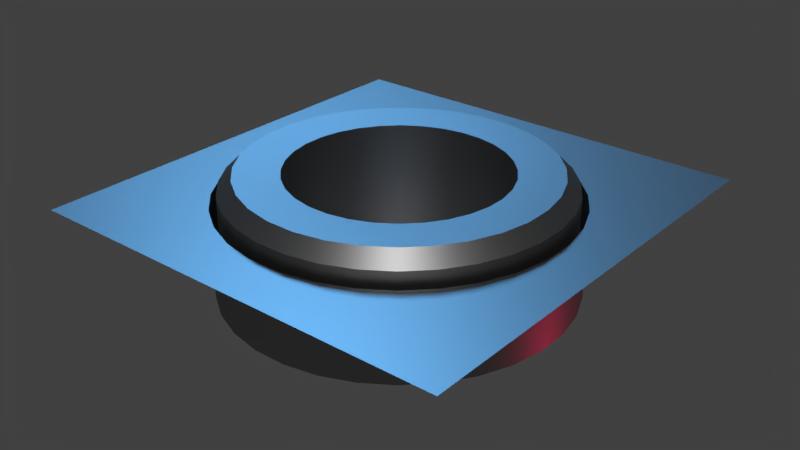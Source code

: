 # Source: decal02_32.blend  (saved by Blender 2.78.0; exported with 4.5.12 LTS)
import bpy
from mathutils import Matrix  # noqa: F401  (used for matrix-valued properties, if any)

bpy.ops.wm.read_factory_settings(use_empty=True)
scene = bpy.context.scene
scene.name = 'Scene'

# ---- collections
col_collection_1 = bpy.data.collections.new('Collection 1'); scene.collection.children.link(col_collection_1)

# ---- materials (node trees are filled in below, after node groups)
mat_base = bpy.data.materials.new('base')
mat_base.alpha_threshold = 0.0
mat_base.diffuse_color = (0.15, 0.15, 0.15, 1.0)
mat_base.roughness = 0.5

# ---- node groups
ng_auto_smooth = bpy.data.node_groups.new('Auto Smooth', 'GeometryNodeTree')
_s = ng_auto_smooth.interface.new_socket(name='Geometry', in_out='OUTPUT', socket_type='NodeSocketGeometry')
_s = ng_auto_smooth.interface.new_socket(name='Geometry', in_out='INPUT', socket_type='NodeSocketGeometry')
_s = ng_auto_smooth.interface.new_socket(name='Angle', in_out='INPUT', socket_type='NodeSocketFloat')
_s.subtype = 'ANGLE'
_s.min_value = 0.0
_s.max_value = 3.142
ng_auto_smooth.is_modifier = True
_N = ng_auto_smooth.nodes; _L = ng_auto_smooth.links
n0 = _N.new('NodeGroupOutput'); n0.name = 'Group Output'; n0.location = (480, -100)
n1 = _N.new('NodeGroupInput'); n1.name = 'Group Input'; n1.location = (-420, -300)
n2 = _N.new('NodeGroupInput'); n2.name = 'Group Input.001'; n2.location = (-60, -100)
n3 = _N.new('GeometryNodeSetShadeSmooth'); n3.name = 'Set Shade Smooth'; n3.location = (120, -100)
n3.domain = 'EDGE'
n4 = _N.new('GeometryNodeSetShadeSmooth'); n4.name = 'Set Shade Smooth.001'; n4.location = (300, -100)
n5 = _N.new('GeometryNodeInputMeshEdgeAngle'); n5.name = 'Edge Angle'; n5.location = (-420, -220)
n6 = _N.new('GeometryNodeInputEdgeSmooth'); n6.name = 'Is Edge Smooth'; n6.location = (-60, -160)
n7 = _N.new('GeometryNodeInputShadeSmooth'); n7.name = 'Is Face Smooth'; n7.location = (-240, -340)
n8 = _N.new('FunctionNodeBooleanMath'); n8.name = 'Boolean Math'; n8.location = (-60, -220)
n9 = _N.new('FunctionNodeCompare'); n9.name = 'Compare'; n9.location = (-240, -180)
n9.operation = 'LESS_EQUAL'
_L.new(n5.outputs[0], n9.inputs[0])
_L.new(n4.outputs[0], n0.inputs[0])
_L.new(n1.outputs[1], n9.inputs[1])
_L.new(n9.outputs[0], n8.inputs[0])
_L.new(n7.outputs[0], n8.inputs[1])
_L.new(n2.outputs[0], n3.inputs[0])
_L.new(n6.outputs[0], n3.inputs[1])
_L.new(n3.outputs[0], n4.inputs[0])
_L.new(n8.outputs[0], n3.inputs[2])
n0.is_active_output = True

# ---- material node trees
mat_base.use_nodes = True; mat_base.node_tree.nodes.clear()
_N = mat_base.node_tree.nodes; _L = mat_base.node_tree.links
n0 = _N.new('ShaderNodeOutputMaterial'); n0.name = 'Material Output'; n0.location = (300, 300)
n1 = _N.new('ShaderNodeBsdfDiffuse'); n1.name = 'Diffuse BSDF'; n1.location = (-22, 188)
n1.inputs[0].default_value = (0.1376, 0.1376, 0.1376, 1.0)
n2 = _N.new('ShaderNodeBsdfAnisotropic'); n2.name = 'Glossy BSDF'; n2.location = (-18, 372)
n2.distribution = 'GGX'
n2.inputs[0].default_value = (0.35, 0.35, 0.35, 1.0)
n2.inputs[1].default_value = 0.4472
_L.new(n2.outputs[0], n0.inputs[0])
n0.is_active_output = True

# ---- world
world_world = bpy.data.worlds.new('World'); scene.world = world_world
world_world.use_nodes = True; world_world.node_tree.nodes.clear()
_N = world_world.node_tree.nodes; _L = world_world.node_tree.links
n0 = _N.new('ShaderNodeMath'); n0.name = 'Math.001'; n0.location = (3, 138)
n0.inputs[1].default_value = 1.0
n1 = _N.new('ShaderNodeMath'); n1.name = 'Math.003'; n1.location = (376, 139)
n1.operation = 'MULTIPLY'
n1.inputs[1].default_value = 1.0
n2 = _N.new('ShaderNodeMath'); n2.name = 'Math.002'; n2.location = (198, 135)
n2.operation = 'POWER'
n2.inputs[1].default_value = 0.1
n3 = _N.new('ShaderNodeMath'); n3.name = 'Math'; n3.location = (-179, 137)
n3.operation = 'MULTIPLY'
n4 = _N.new('ShaderNodeBackground'); n4.name = 'Background'; n4.location = (630, 254)
n4.inputs[0].default_value = (0.05088, 0.05088, 0.05088, 1.0)
n5 = _N.new('ShaderNodeOutputWorld'); n5.name = 'World Output'; n5.location = (890, 246)
n6 = _N.new('ShaderNodeTexCoord'); n6.name = 'Texture Coordinate'; n6.location = (-1202, 211)
n7 = _N.new('ShaderNodeMapping'); n7.name = 'Mapping'; n7.location = (-884, 241)
_L.new(n4.outputs[0], n5.inputs[0])
_L.new(n3.outputs[0], n0.inputs[0])
_L.new(n0.outputs[0], n2.inputs[0])
_L.new(n2.outputs[0], n1.inputs[0])
_L.new(n1.outputs[0], n4.inputs[1])
_L.new(n6.outputs[0], n7.inputs[0])
n5.is_active_output = True
world_world.color = (0.05088, 0.05088, 0.05088)
world_world.use_sun_shadow = False
world_world.sun_shadow_jitter_overblur = 0.0
world_world.cycles.sampling_method = 'MANUAL'

# ---- lights
light_sun_002 = bpy.data.lights.new('Sun.002', 'SUN')
light_sun_002.color = (1.0, 0.0156, 0.1261)
light_sun_002.transmission_factor = 0.0
light_sun_002.angle = 0.1993
light_sun_002.energy = 0.3
light_sun_002.shadow_buffer_clip_start = 0.5
light_sun_002.shadow_soft_size = 0.1
light_sun_002.shadow_cascade_max_distance = 1000.0
light_sun_001 = bpy.data.lights.new('Sun.001', 'SUN')
light_sun_001.color = (0.1441, 0.5003, 1.0)
light_sun_001.transmission_factor = 0.0
light_sun_001.angle = 0.1993
light_sun_001.energy = 1.0
light_sun_001.shadow_buffer_clip_start = 0.5
light_sun_001.shadow_soft_size = 0.1
light_sun_001.shadow_cascade_max_distance = 1000.0
light_sun = bpy.data.lights.new('Sun', 'SUN')
light_sun.transmission_factor = 0.0
light_sun.angle = 0.1993
light_sun.energy = 1.0
light_sun.shadow_buffer_clip_start = 0.5
light_sun.shadow_soft_size = 0.1
light_sun.shadow_cascade_max_distance = 1000.0

# ---- meshes
me_cylinder_002 = bpy.data.meshes.new('Cylinder.002')
me_cylinder_002.from_pydata([(-0.03006, 0.306, -0.1195), (-0.01954, 0.1989, 0.08582), (0.03022, 0.306, -0.1195), (0.01964, 0.1989, 0.08582), (0.08933, 0.2942, -0.1195), (0.05806, 0.1912, 0.08582), (0.145, 0.2711, -0.1195), (0.09425, 0.1762, 0.08582), (0.1951, 0.2376, -0.1195), (0.1268, 0.1544, 0.08582), (0.2377, 0.195, -0.1195), (0.1545, 0.1267, 0.08582), (0.2712, 0.1449, -0.1195), (0.1763, 0.09416, 0.08582), (0.2943, 0.08918, -0.1195), (0.1913, 0.05796, 0.08582), (0.306, 0.03006, -0.1195), (0.1989, 0.01954, 0.08582), (0.306, -0.03022, -0.1195), (0.1989, -0.01964, 0.08582), (0.2942, -0.08933, -0.1195), (0.1912, -0.05806, 0.08582), (0.2711, -0.145, -0.1195), (0.1762, -0.09425, 0.08582), (0.2376, -0.1951, -0.1195), (0.1544, -0.1268, 0.08582), (0.195, -0.2377, -0.1195), (0.1267, -0.1545, 0.08582), (0.1449, -0.2712, -0.1195), (0.09416, -0.1763, 0.08582), (0.08918, -0.2943, -0.1195), (0.05796, -0.1913, 0.08582), (0.03006, -0.306, -0.1195), (0.01954, -0.1989, 0.08582), (-0.03022, -0.306, -0.1195), (-0.01964, -0.1989, 0.08582), (-0.08933, -0.2942, -0.1195), (-0.05806, -0.1912, 0.08582), (-0.145, -0.2711, -0.1195), (-0.09425, -0.1762, 0.08582), (-0.1951, -0.2376, -0.1195), (-0.1268, -0.1544, 0.08582), (-0.2377, -0.195, -0.1195), (-0.1545, -0.1267, 0.08582), (-0.2712, -0.1449, -0.1195), (-0.1763, -0.09416, 0.08582), (-0.2943, -0.08918, -0.1195), (-0.1913, -0.05796, 0.08582), (-0.306, -0.03006, -0.1195), (-0.1989, -0.01953, 0.08582), (-0.306, 0.03022, -0.1195), (-0.1989, 0.01964, 0.08582), (-0.2942, 0.08933, -0.1195), (-0.1912, 0.05806, 0.08582), (-0.2711, 0.145, -0.1195), (-0.1762, 0.09425, 0.08582), (-0.2376, 0.1951, -0.1195), (-0.1544, 0.1268, 0.08582), (-0.195, 0.2377, -0.1195), (-0.1267, 0.1545, 0.08582), (-0.1449, 0.2712, -0.1195), (-0.09416, 0.1763, 0.08582), (-0.08918, 0.2943, -0.1195), (-0.05796, 0.1913, 0.08582), (0.01835, 0.1858, -0.1166), (-0.01825, 0.1858, -0.1166), (0.05423, 0.1786, -0.1166), (0.08803, 0.1646, -0.1166), (0.1185, 0.1443, -0.1166), (0.1443, 0.1184, -0.1166), (0.1646, 0.08795, -0.1166), (0.1786, 0.05414, -0.1166), (0.1858, 0.01825, -0.1166), (0.1858, -0.01834, -0.1166), (0.1786, -0.05423, -0.1166), (0.1646, -0.08803, -0.1166), (0.1443, -0.1185, -0.1166), (0.1184, -0.1443, -0.1166), (0.08795, -0.1646, -0.1166), (0.05414, -0.1786, -0.1166), (0.01825, -0.1858, -0.1166), (-0.01835, -0.1858, -0.1166), (-0.05423, -0.1786, -0.1166), (-0.08803, -0.1646, -0.1166), (-0.1185, -0.1443, -0.1166), (-0.1443, -0.1184, -0.1166), (-0.1646, -0.08795, -0.1166), (-0.1786, -0.05414, -0.1166), (-0.1858, -0.01825, -0.1166), (-0.1858, 0.01835, -0.1166), (-0.1786, 0.05423, -0.1166), (-0.1646, 0.08804, -0.1166), (-0.1443, 0.1185, -0.1166), (-0.1184, 0.1443, -0.1166), (-0.08795, 0.1646, -0.1166), (-0.05414, 0.1786, -0.1166), (0.02769, 0.2803, 0.08883), (0.03022, 0.306, 0.06318), (-0.03006, 0.306, 0.06318), (-0.02754, 0.2803, 0.08883), (0.08184, 0.2695, 0.08883), (0.08933, 0.2942, 0.06318), (0.1329, 0.2484, 0.08883), (0.145, 0.2711, 0.06318), (0.1788, 0.2177, 0.08883), (0.1951, 0.2376, 0.06318), (0.2178, 0.1786, 0.08883), (0.2377, 0.195, 0.06318), (0.2485, 0.1327, 0.08883), (0.2712, 0.1449, 0.06318), (0.2696, 0.0817, 0.08883), (0.2943, 0.08918, 0.06318), (0.2803, 0.02754, 0.08883), (0.306, 0.03006, 0.06318), (0.2803, -0.02768, 0.08883), (0.306, -0.03022, 0.06318), (0.2695, -0.08184, 0.08883), (0.2942, -0.08933, 0.06318), (0.2484, -0.1329, 0.08883), (0.2711, -0.145, 0.06318), (0.2177, -0.1788, 0.08883), (0.2376, -0.1951, 0.06318), (0.1786, -0.2178, 0.08883), (0.195, -0.2377, 0.06318), (0.1327, -0.2485, 0.08883), (0.1449, -0.2712, 0.06318), (0.0817, -0.2696, 0.08883), (0.08918, -0.2943, 0.06318), (0.02754, -0.2803, 0.08883), (0.03006, -0.306, 0.06318), (-0.02769, -0.2803, 0.08883), (-0.03022, -0.306, 0.06318), (-0.08184, -0.2695, 0.08883), (-0.08933, -0.2942, 0.06318), (-0.1329, -0.2484, 0.08883), (-0.145, -0.2711, 0.06318), (-0.1788, -0.2177, 0.08883), (-0.1951, -0.2376, 0.06318), (-0.2178, -0.1786, 0.08883), (-0.2377, -0.195, 0.06318), (-0.2485, -0.1327, 0.08883), (-0.2712, -0.1449, 0.06318), (-0.2696, -0.0817, 0.08883), (-0.2943, -0.08918, 0.06318), (-0.2803, -0.02754, 0.08883), (-0.306, -0.03006, 0.06318), (-0.2803, 0.02769, 0.08883), (-0.306, 0.03022, 0.06318), (-0.2695, 0.08184, 0.08883), (-0.2942, 0.08933, 0.06318), (-0.2484, 0.1329, 0.08883), (-0.2711, 0.145, 0.06318), (-0.2177, 0.1788, 0.08883), (-0.2376, 0.1951, 0.06318), (-0.1786, 0.2178, 0.08883), (-0.195, 0.2377, 0.06318), (-0.1327, 0.2485, 0.08883), (-0.1449, 0.2712, 0.06318), (-0.0817, 0.2696, 0.08883), (-0.08918, 0.2943, 0.06318)], [], [(2, 97, 101, 4), (3, 5, 100, 96), (5, 7, 102, 100), (7, 9, 104, 102), (9, 11, 106, 104), (11, 13, 108, 106), (13, 15, 110, 108), (15, 17, 112, 110), (17, 19, 114, 112), (19, 21, 116, 114), (21, 23, 118, 116), (23, 25, 120, 118), (25, 27, 122, 120), (27, 29, 124, 122), (29, 31, 126, 124), (31, 33, 128, 126), (33, 35, 130, 128), (35, 37, 132, 130), (37, 39, 134, 132), (39, 41, 136, 134), (41, 43, 138, 136), (43, 45, 140, 138), (45, 47, 142, 140), (47, 49, 144, 142), (49, 51, 146, 144), (51, 53, 148, 146), (53, 55, 150, 148), (55, 57, 152, 150), (57, 59, 154, 152), (59, 61, 156, 154), (9, 7, 67, 68), (61, 63, 158, 156), (63, 1, 99, 158), (0, 98, 97, 2), (62, 159, 98, 0), (6, 103, 105, 8), (8, 105, 107, 10), (10, 107, 109, 12), (12, 109, 111, 14), (14, 111, 113, 16), (16, 113, 115, 18), (18, 115, 117, 20), (20, 117, 119, 22), (22, 119, 121, 24), (24, 121, 123, 26), (26, 123, 125, 28), (28, 125, 127, 30), (30, 127, 129, 32), (32, 129, 131, 34), (34, 131, 133, 36), (36, 133, 135, 38), (38, 135, 137, 40), (40, 137, 139, 42), (42, 139, 141, 44), (44, 141, 143, 46), (46, 143, 145, 48), (48, 145, 147, 50), (50, 147, 149, 52), (52, 149, 151, 54), (54, 151, 153, 56), (56, 153, 155, 58), (58, 155, 157, 60), (60, 157, 159, 62), (4, 101, 103, 6), (64, 65, 95, 94, 93, 92, 91, 90, 89, 88, 87, 86, 85, 84, 83, 82, 81, 80, 79, 78, 77, 76, 75, 74, 73, 72, 71, 70, 69, 68, 67, 66), (63, 61, 94, 95), (37, 35, 81, 82), (11, 9, 68, 69), (1, 63, 95, 65), (39, 37, 82, 83), (13, 11, 69, 70), (41, 39, 83, 84), (15, 13, 70, 71), (43, 41, 84, 85), (17, 15, 71, 72), (45, 43, 85, 86), (19, 17, 72, 73), (47, 45, 86, 87), (21, 19, 73, 74), (49, 47, 87, 88), (23, 21, 74, 75), (51, 49, 88, 89), (25, 23, 75, 76), (53, 51, 89, 90), (27, 25, 76, 77), (55, 53, 90, 91), (29, 27, 77, 78), (3, 1, 65, 64), (57, 55, 91, 92), (31, 29, 78, 79), (5, 3, 64, 66), (59, 57, 92, 93), (33, 31, 79, 80), (7, 5, 66, 67), (61, 59, 93, 94), (35, 33, 80, 81), (97, 98, 99, 96), (101, 97, 96, 100), (103, 101, 100, 102), (105, 103, 102, 104), (107, 105, 104, 106), (109, 107, 106, 108), (111, 109, 108, 110), (113, 111, 110, 112), (115, 113, 112, 114), (117, 115, 114, 116), (119, 117, 116, 118), (121, 119, 118, 120), (123, 121, 120, 122), (125, 123, 122, 124), (127, 125, 124, 126), (129, 127, 126, 128), (131, 129, 128, 130), (133, 131, 130, 132), (135, 133, 132, 134), (137, 135, 134, 136), (139, 137, 136, 138), (141, 139, 138, 140), (143, 141, 140, 142), (145, 143, 142, 144), (147, 145, 144, 146), (149, 147, 146, 148), (151, 149, 148, 150), (153, 151, 150, 152), (155, 153, 152, 154), (157, 155, 154, 156), (159, 157, 156, 158), (98, 159, 158, 99), (1, 3, 96, 99)])
me_cylinder_002.polygons.foreach_set('use_smooth', [True] * 129)
_k = set([(0, 2), (0, 62), (1, 3), (1, 63), (2, 4), (3, 5), (4, 6), (5, 7), (6, 8), (7, 9), (8, 10), (9, 11), (10, 12), (11, 13), (12, 14), (13, 15), (14, 16), (15, 17), (16, 18), (17, 19), (18, 20), (19, 21), (20, 22), (21, 23), (22, 24), (23, 25), (24, 26), (25, 27), (26, 28), (27, 29), (28, 30), (29, 31), (30, 32), (31, 33), (32, 34), (33, 35), (34, 36), (35, 37), (36, 38), (37, 39), (38, 40), (39, 41), (40, 42), (41, 43), (42, 44), (43, 45), (44, 46), (45, 47), (46, 48), (47, 49), (48, 50), (49, 51), (50, 52), (51, 53), (52, 54), (53, 55), (54, 56), (55, 57), (56, 58), (57, 59), (58, 60), (59, 61), (60, 62), (61, 63), (64, 65), (64, 66), (65, 95), (66, 67), (67, 68), (68, 69), (69, 70), (70, 71), (71, 72), (72, 73), (73, 74), (74, 75), (75, 76), (76, 77), (77, 78), (78, 79), (79, 80), (80, 81), (81, 82), (82, 83), (83, 84), (84, 85), (85, 86), (86, 87), (87, 88), (88, 89), (89, 90), (90, 91), (91, 92), (92, 93), (93, 94), (94, 95), (96, 99), (96, 100), (97, 98), (97, 101), (98, 159), (99, 158), (100, 102), (101, 103), (102, 104), (103, 105), (104, 106), (105, 107), (106, 108), (107, 109), (108, 110), (109, 111), (110, 112), (111, 113), (112, 114), (113, 115), (114, 116), (115, 117), (116, 118), (117, 119), (118, 120), (119, 121), (120, 122), (121, 123), (122, 124), (123, 125), (124, 126), (125, 127), (126, 128), (127, 129), (128, 130), (129, 131), (130, 132), (131, 133), (132, 134), (133, 135), (134, 136), (135, 137), (136, 138), (137, 139), (138, 140), (139, 141), (140, 142), (141, 143), (142, 144), (143, 145), (144, 146), (145, 147), (146, 148), (147, 149), (148, 150), (149, 151), (150, 152), (151, 153), (152, 154), (153, 155), (154, 156), (155, 157), (156, 158), (157, 159)])
me_cylinder_002.attributes.new('sharp_edge', 'BOOLEAN', 'EDGE').data.foreach_set('value', [ (min(e.vertices), max(e.vertices)) in _k for e in me_cylinder_002.edges])
_k = {(0, 2): 1.0, (2, 4): 1.0, (4, 6): 1.0, (6, 8): 1.0, (8, 10): 1.0, (10, 12): 1.0, (12, 14): 1.0, (14, 16): 1.0, (16, 18): 1.0, (18, 20): 1.0, (20, 22): 1.0, (22, 24): 1.0, (24, 26): 1.0, (26, 28): 1.0, (28, 30): 1.0, (30, 32): 1.0, (32, 34): 1.0, (34, 36): 1.0, (36, 38): 1.0, (38, 40): 1.0, (40, 42): 1.0, (42, 44): 1.0, (44, 46): 1.0, (46, 48): 1.0, (48, 50): 1.0, (50, 52): 1.0, (52, 54): 1.0, (54, 56): 1.0, (56, 58): 1.0, (58, 60): 1.0, (60, 62): 1.0, (0, 62): 1.0, (1, 3): 1.0, (3, 5): 1.0, (5, 7): 1.0, (7, 9): 1.0, (9, 11): 1.0, (11, 13): 1.0, (13, 15): 1.0, (15, 17): 1.0, (17, 19): 1.0, (19, 21): 1.0, (21, 23): 1.0, (23, 25): 1.0, (25, 27): 1.0, (27, 29): 1.0, (29, 31): 1.0, (31, 33): 1.0, (33, 35): 1.0, (35, 37): 1.0, (37, 39): 1.0, (39, 41): 1.0, (41, 43): 1.0, (43, 45): 1.0, (45, 47): 1.0, (47, 49): 1.0, (49, 51): 1.0, (51, 53): 1.0, (53, 55): 1.0, (55, 57): 1.0, (57, 59): 1.0, (59, 61): 1.0, (61, 63): 1.0, (1, 63): 1.0, (64, 65): 1.0, (64, 66): 1.0, (66, 67): 1.0, (67, 68): 1.0, (68, 69): 1.0, (69, 70): 1.0, (70, 71): 1.0, (71, 72): 1.0, (72, 73): 1.0, (73, 74): 1.0, (74, 75): 1.0, (75, 76): 1.0, (76, 77): 1.0, (77, 78): 1.0, (78, 79): 1.0, (79, 80): 1.0, (80, 81): 1.0, (81, 82): 1.0, (82, 83): 1.0, (83, 84): 1.0, (84, 85): 1.0, (85, 86): 1.0, (86, 87): 1.0, (87, 88): 1.0, (88, 89): 1.0, (89, 90): 1.0, (90, 91): 1.0, (91, 92): 1.0, (92, 93): 1.0, (93, 94): 1.0, (94, 95): 1.0, (65, 95): 1.0, (97, 98): 1.0, (96, 99): 1.0, (97, 101): 1.0, (96, 100): 1.0, (101, 103): 1.0, (100, 102): 1.0, (103, 105): 1.0, (102, 104): 1.0, (105, 107): 1.0, (104, 106): 1.0, (107, 109): 1.0, (106, 108): 1.0, (109, 111): 1.0, (108, 110): 1.0, (111, 113): 1.0, (110, 112): 1.0, (113, 115): 1.0, (112, 114): 1.0, (115, 117): 1.0, (114, 116): 1.0, (117, 119): 1.0, (116, 118): 1.0, (119, 121): 1.0, (118, 120): 1.0, (121, 123): 1.0, (120, 122): 1.0, (123, 125): 1.0, (122, 124): 1.0, (125, 127): 1.0, (124, 126): 1.0, (127, 129): 1.0, (126, 128): 1.0, (129, 131): 1.0, (128, 130): 1.0, (131, 133): 1.0, (130, 132): 1.0, (133, 135): 1.0, (132, 134): 1.0, (135, 137): 1.0, (134, 136): 1.0, (137, 139): 1.0, (136, 138): 1.0, (139, 141): 1.0, (138, 140): 1.0, (141, 143): 1.0, (140, 142): 1.0, (143, 145): 1.0, (142, 144): 1.0, (145, 147): 1.0, (144, 146): 1.0, (147, 149): 1.0, (146, 148): 1.0, (149, 151): 1.0, (148, 150): 1.0, (151, 153): 1.0, (150, 152): 1.0, (153, 155): 1.0, (152, 154): 1.0, (155, 157): 1.0, (154, 156): 1.0, (157, 159): 1.0, (156, 158): 1.0, (98, 159): 1.0, (99, 158): 1.0}
me_cylinder_002.attributes.new('crease_edge', 'FLOAT', 'EDGE').data.foreach_set('value', [_k.get((min(e.vertices), max(e.vertices)), 0.0) for e in me_cylinder_002.edges])
me_cylinder_002.materials.append(mat_base)
me_cylinder_002.use_remesh_preserve_volume = False
me_cylinder_002.use_remesh_preserve_attributes = False
me_cylinder_002.use_mirror_vertex_groups = False
me_cylinder_002.update()
me_cube_001 = bpy.data.meshes.new('Cube.001')
me_cube_001.from_pydata([(-0.06696, 0.4807, 0.7966), (0.01036, 0.4807, 0.7966), (0.08619, 0.4657, 0.7966), (0.1576, 0.4361, 0.7966), (0.2219, 0.3931, 0.7966), (0.2766, 0.3385, 0.7966), (0.3195, 0.2742, 0.7966), (0.3491, 0.2028, 0.7966), (0.3642, 0.1269, 0.7966), (0.3642, 0.04961, 0.7966), (0.3492, -0.02622, 0.7966), (0.3196, -0.09765, 0.7966), (0.2766, -0.1619, 0.7966), (0.222, -0.2166, 0.7966), (0.1577, -0.2596, 0.7966), (0.08626, -0.2892, 0.7966), (0.01043, -0.3043, 0.7966), (-0.06688, -0.3043, 0.7966), (-0.1427, -0.2892, 0.7966), (-0.2141, -0.2596, 0.7966), (-0.2784, -0.2167, 0.7966), (-0.3331, -0.162, 0.7966), (-0.3761, -0.09772, 0.7966), (-0.4057, -0.02629, 0.7966), (-0.4208, 0.04954, 0.7966), (-0.4208, 0.1269, 0.7966), (-0.4057, 0.2027, 0.7966), (-0.3761, 0.2741, 0.7966), (-0.3332, 0.3384, 0.7966), (-0.2785, 0.3931, 0.7966), (-0.2142, 0.436, 0.7966), (-0.1428, 0.4656, 0.7966), (-0.5257, -0.42, 1.0), (-0.5257, 0.5996, 1.0), (0.4709, -0.42, 1.0), (0.4709, 0.5996, 1.0), (-0.1428, 0.4656, 1.0), (-0.06696, 0.4807, 1.0), (-0.2142, 0.436, 1.0), (-0.2785, 0.3931, 1.0), (-0.3332, 0.3384, 1.0), (-0.3761, 0.2741, 1.0), (-0.4057, 0.2027, 1.0), (-0.4208, 0.1269, 1.0), (-0.4208, 0.04954, 1.0), (-0.4057, -0.02629, 1.0), (-0.3761, -0.09772, 1.0), (-0.2141, -0.2596, 1.0), (-0.1427, -0.2892, 1.0), (-0.3331, -0.162, 1.0), (-0.2784, -0.2167, 1.0), (0.01036, 0.4807, 1.0), (-0.06688, -0.3043, 1.0), (0.01043, -0.3043, 1.0), (0.08619, 0.4657, 1.0), (0.08626, -0.2892, 1.0), (0.1576, 0.4361, 1.0), (0.2219, 0.3931, 1.0), (0.1577, -0.2596, 1.0), (0.2766, 0.3385, 1.0), (0.2766, -0.1619, 1.0), (0.222, -0.2166, 1.0), (0.3195, 0.2742, 1.0), (0.3196, -0.09765, 1.0), (0.3491, 0.2028, 1.0), (0.3642, 0.1269, 1.0), (0.3492, -0.02622, 1.0), (0.3642, 0.04961, 1.0), (0.4709, 0.04546, 1.0), (-0.5257, 0.05393, 1.0)], [], [(0, 1, 51, 37), (1, 2, 54, 51), (2, 3, 56, 54), (3, 4, 57, 56), (4, 5, 59, 57), (5, 6, 62, 59), (6, 7, 64, 62), (7, 8, 65, 64), (8, 9, 67, 65), (9, 10, 66, 67), (10, 11, 63, 66), (11, 12, 60, 63), (12, 13, 61, 60), (13, 14, 58, 61), (14, 15, 55, 58), (15, 16, 53, 55), (16, 17, 52, 53), (17, 18, 48, 52), (18, 19, 47, 48), (19, 20, 50, 47), (20, 21, 49, 50), (21, 22, 46, 49), (22, 23, 45, 46), (23, 24, 44, 45), (24, 25, 43, 44), (25, 26, 42, 43), (26, 27, 41, 42), (27, 28, 40, 41), (28, 29, 39, 40), (29, 30, 38, 39), (30, 31, 36, 38), (31, 0, 37, 36), (0, 31, 30, 29, 28, 27, 26, 25, 24, 23, 22, 21, 20, 19, 18, 17, 16, 15, 14, 13, 12, 11, 10, 9, 8, 7, 6, 5, 4, 3, 2, 1), (69, 44, 43, 42, 41, 40, 39, 38, 36, 37, 51, 54, 56, 57, 59, 62, 64, 65, 67, 68, 35, 33), (68, 67, 66, 63, 60, 61, 58, 55, 53, 52, 48, 47, 50, 49, 46, 45, 44, 69, 32, 34)])
me_cube_001.polygons.foreach_set('use_smooth', [True] * 35)
_k = set([(0, 1), (0, 31), (1, 2), (2, 3), (3, 4), (4, 5), (5, 6), (6, 7), (7, 8), (8, 9), (9, 10), (10, 11), (11, 12), (12, 13), (13, 14), (14, 15), (15, 16), (16, 17), (17, 18), (18, 19), (19, 20), (20, 21), (21, 22), (22, 23), (23, 24), (24, 25), (25, 26), (26, 27), (27, 28), (28, 29), (29, 30), (30, 31), (32, 34), (32, 69), (33, 35), (33, 69), (34, 68), (35, 68), (36, 37), (36, 38), (37, 51), (38, 39), (39, 40), (40, 41), (41, 42), (42, 43), (43, 44), (44, 45), (45, 46), (46, 49), (47, 48), (47, 50), (48, 52), (49, 50), (51, 54), (52, 53), (53, 55), (54, 56), (55, 58), (56, 57), (57, 59), (58, 61), (59, 62), (60, 61), (60, 63), (62, 64), (63, 66), (64, 65), (65, 67), (66, 67)])
me_cube_001.attributes.new('sharp_edge', 'BOOLEAN', 'EDGE').data.foreach_set('value', [ (min(e.vertices), max(e.vertices)) in _k for e in me_cube_001.edges])
me_cube_001.materials.append(mat_base)
me_cube_001.use_remesh_preserve_volume = False
me_cube_001.use_remesh_preserve_attributes = False
me_cube_001.use_mirror_vertex_groups = False
me_cube_001.update()

# ---- objects
ob_sun_002 = bpy.data.objects.new('Sun_002', light_sun_002)
ob_sun_001 = bpy.data.objects.new('Sun_001', light_sun_001)
ob_sun = bpy.data.objects.new('Sun', light_sun)
ob_ob_011_000 = bpy.data.objects.new('OB_011.000', me_cylinder_002)
ob_cube = bpy.data.objects.new('Cube', me_cube_001)

# ---- transforms, parenting, visibility, modifiers, constraints
ob_sun_002.location = (2.375, 12.86, -0.2967)
ob_sun_002.rotation_euler = (2.303, 0.1907, -3.51)
ob_sun_002.lineart.crease_threshold = 0.0
ob_sun_001.location = (-2.872, 12.55, 6.499)
ob_sun_001.rotation_euler = (0.7771, 0.4136, -2.722)
ob_sun_001.lineart.crease_threshold = 0.0
ob_sun.location = (1.002, 8.89, 7.541)
ob_sun.rotation_euler = (-0.5347, 0.2812, -2.04)
ob_sun.lineart.crease_threshold = 0.0
ob_ob_011_000.location = (0.0003717, -0.001319, 0.2494)
ob_ob_011_000.scale = (1.227, 1.227, 1.227)
ob_ob_011_000.lineart.crease_threshold = 0.0
_m = ob_ob_011_000.modifiers.new('Bevel', 'BEVEL')
_m.width = 0.009
_m.width_pct = 0.009
_m.segments = 3
_m.limit_method = 'WEIGHT'
_m.use_clamp_overlap = False
_m.profile = 0.7
_m.spread = 0.0
_m = ob_ob_011_000.modifiers.new('Auto Smooth', 'NODES')
_m.node_group = ng_auto_smooth
_gi = [s.identifier for s in ng_auto_smooth.interface.items_tree if s.item_type == 'SOCKET' and s.in_out == 'INPUT']
_m[_gi[1]] = 1.047  # Angle
ob_cube.location = (0.02863, -0.08955, -0.7024)
ob_cube.lineart.crease_threshold = 0.0
_m = ob_cube.modifiers.new('Bevel', 'BEVEL')
_m.width = 0.068
_m.width_pct = 0.068
_m.segments = 8
_m.limit_method = 'WEIGHT'
_m.use_clamp_overlap = False
_m.profile = 0.7
_m.spread = 0.0
_m = ob_cube.modifiers.new('Auto Smooth', 'NODES')
_m.node_group = ng_auto_smooth
_gi = [s.identifier for s in ng_auto_smooth.interface.items_tree if s.item_type == 'SOCKET' and s.in_out == 'INPUT']
_m[_gi[1]] = 1.047  # Angle

# ---- collection membership
col_collection_1.objects.link(ob_sun_002)
col_collection_1.objects.link(ob_sun_001)
col_collection_1.objects.link(ob_sun)
col_collection_1.objects.link(ob_ob_011_000)
col_collection_1.objects.link(ob_cube)

# ---- scene / render settings (as saved in the file)
scene.frame_start = 0; scene.frame_end = 250; scene.frame_set(1)
scene.render.engine = 'CYCLES'
scene.render.dither_intensity = 0.0
scene.render.film_transparent = True
scene.cycles.use_denoising = False
scene.cycles.samples = 64
scene.cycles.sampling_pattern = 'TABULATED_SOBOL'
scene.cycles.light_sampling_threshold = 0.0
scene.cycles.use_adaptive_sampling = False
scene.cycles.use_light_tree = False
scene.cycles.blur_glossy = 0.0
scene.cycles.sample_clamp_indirect = 0.0
scene.view_settings.view_transform = 'Standard'
bpy.context.view_layer.update()

# ---- added for rendering (the .blend has no active camera): camera
cam_auto = bpy.data.cameras.new('AutoCamera')
cam_auto.lens = 50.0
cam_auto.sensor_width = 36.0
cam_auto.clip_end = 1000.0
ob_auto_camera = bpy.data.objects.new('AutoCamera', cam_auto)
scene.collection.objects.link(ob_auto_camera)
ob_auto_camera.location = (1.34281, -1.60965, 1.29953)
ob_auto_camera.rotation_euler = (1.09748, -7.21219e-08, 0.694738)
scene.camera = ob_auto_camera
bpy.context.view_layer.update()
